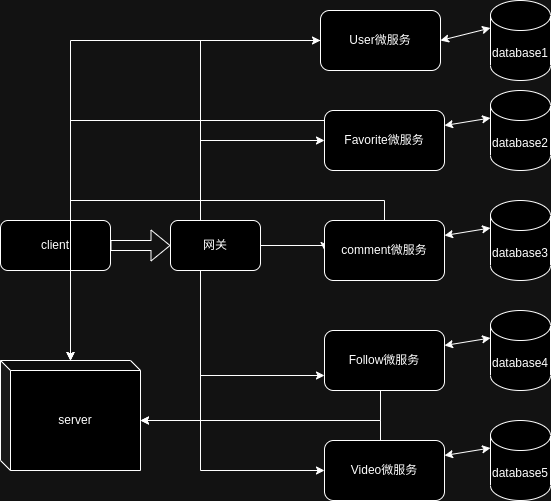

The diagram above was exported from draw.io. Its source (the exported page's mxGraphModel, read from the mxfile embedded in the PNG):
<mxGraphModel dx="1050" dy="546" grid="1" gridSize="10" guides="1" tooltips="1" connect="1" arrows="1" fold="1" page="1" pageScale="1" pageWidth="827" pageHeight="1169" math="0" shadow="0">
  <root>
    <mxCell id="0" />
    <mxCell id="1" parent="0" />
    <mxCell id="isOdR9R_Xr2HCK7QYHyX-1" value="client" style="rounded=1;whiteSpace=wrap;html=1;" vertex="1" parent="1">
      <mxGeometry x="30" y="270" width="110" height="50" as="geometry" />
    </mxCell>
    <mxCell id="isOdR9R_Xr2HCK7QYHyX-16" style="edgeStyle=orthogonalEdgeStyle;rounded=0;orthogonalLoop=1;jettySize=auto;html=1;entryX=0;entryY=0.5;entryDx=0;entryDy=0;" edge="1" parent="1" source="isOdR9R_Xr2HCK7QYHyX-2" target="isOdR9R_Xr2HCK7QYHyX-4">
      <mxGeometry relative="1" as="geometry">
        <Array as="points">
          <mxPoint x="230" y="90" />
        </Array>
      </mxGeometry>
    </mxCell>
    <mxCell id="isOdR9R_Xr2HCK7QYHyX-17" style="edgeStyle=orthogonalEdgeStyle;rounded=0;orthogonalLoop=1;jettySize=auto;html=1;entryX=0;entryY=0.5;entryDx=0;entryDy=0;" edge="1" parent="1" source="isOdR9R_Xr2HCK7QYHyX-2" target="isOdR9R_Xr2HCK7QYHyX-5">
      <mxGeometry relative="1" as="geometry">
        <Array as="points">
          <mxPoint x="230" y="190" />
        </Array>
      </mxGeometry>
    </mxCell>
    <mxCell id="isOdR9R_Xr2HCK7QYHyX-19" style="edgeStyle=orthogonalEdgeStyle;rounded=0;orthogonalLoop=1;jettySize=auto;html=1;entryX=0;entryY=0.5;entryDx=0;entryDy=0;" edge="1" parent="1" source="isOdR9R_Xr2HCK7QYHyX-2" target="isOdR9R_Xr2HCK7QYHyX-6">
      <mxGeometry relative="1" as="geometry">
        <Array as="points">
          <mxPoint x="354" y="295" />
        </Array>
      </mxGeometry>
    </mxCell>
    <mxCell id="isOdR9R_Xr2HCK7QYHyX-20" style="edgeStyle=orthogonalEdgeStyle;rounded=0;orthogonalLoop=1;jettySize=auto;html=1;entryX=0;entryY=0.75;entryDx=0;entryDy=0;" edge="1" parent="1" source="isOdR9R_Xr2HCK7QYHyX-2" target="isOdR9R_Xr2HCK7QYHyX-7">
      <mxGeometry relative="1" as="geometry">
        <Array as="points">
          <mxPoint x="230" y="425" />
        </Array>
      </mxGeometry>
    </mxCell>
    <mxCell id="isOdR9R_Xr2HCK7QYHyX-21" style="edgeStyle=orthogonalEdgeStyle;rounded=0;orthogonalLoop=1;jettySize=auto;html=1;entryX=0;entryY=0.5;entryDx=0;entryDy=0;" edge="1" parent="1" source="isOdR9R_Xr2HCK7QYHyX-2" target="isOdR9R_Xr2HCK7QYHyX-3">
      <mxGeometry relative="1" as="geometry">
        <Array as="points">
          <mxPoint x="230" y="520" />
        </Array>
      </mxGeometry>
    </mxCell>
    <mxCell id="isOdR9R_Xr2HCK7QYHyX-2" value="网关" style="rounded=1;whiteSpace=wrap;html=1;" vertex="1" parent="1">
      <mxGeometry x="200" y="270" width="90" height="50" as="geometry" />
    </mxCell>
    <mxCell id="isOdR9R_Xr2HCK7QYHyX-33" style="edgeStyle=orthogonalEdgeStyle;rounded=0;orthogonalLoop=1;jettySize=auto;html=1;entryX=0;entryY=0;entryDx=140;entryDy=60;entryPerimeter=0;" edge="1" parent="1" source="isOdR9R_Xr2HCK7QYHyX-3" target="isOdR9R_Xr2HCK7QYHyX-14">
      <mxGeometry relative="1" as="geometry">
        <Array as="points">
          <mxPoint x="410" y="470" />
        </Array>
      </mxGeometry>
    </mxCell>
    <mxCell id="isOdR9R_Xr2HCK7QYHyX-3" value="Video微服务" style="rounded=1;whiteSpace=wrap;html=1;" vertex="1" parent="1">
      <mxGeometry x="354" y="490" width="120" height="60" as="geometry" />
    </mxCell>
    <mxCell id="isOdR9R_Xr2HCK7QYHyX-29" style="edgeStyle=orthogonalEdgeStyle;rounded=0;orthogonalLoop=1;jettySize=auto;html=1;" edge="1" parent="1" source="isOdR9R_Xr2HCK7QYHyX-4" target="isOdR9R_Xr2HCK7QYHyX-14">
      <mxGeometry relative="1" as="geometry" />
    </mxCell>
    <mxCell id="isOdR9R_Xr2HCK7QYHyX-4" value="User微服务" style="rounded=1;whiteSpace=wrap;html=1;" vertex="1" parent="1">
      <mxGeometry x="350" y="60" width="120" height="60" as="geometry" />
    </mxCell>
    <mxCell id="isOdR9R_Xr2HCK7QYHyX-30" style="edgeStyle=orthogonalEdgeStyle;rounded=0;orthogonalLoop=1;jettySize=auto;html=1;" edge="1" parent="1" source="isOdR9R_Xr2HCK7QYHyX-5" target="isOdR9R_Xr2HCK7QYHyX-14">
      <mxGeometry relative="1" as="geometry">
        <Array as="points">
          <mxPoint x="100" y="170" />
        </Array>
      </mxGeometry>
    </mxCell>
    <mxCell id="isOdR9R_Xr2HCK7QYHyX-5" value="Favorite微服务" style="rounded=1;whiteSpace=wrap;html=1;" vertex="1" parent="1">
      <mxGeometry x="354" y="160" width="120" height="60" as="geometry" />
    </mxCell>
    <mxCell id="isOdR9R_Xr2HCK7QYHyX-31" style="edgeStyle=orthogonalEdgeStyle;rounded=0;orthogonalLoop=1;jettySize=auto;html=1;" edge="1" parent="1" source="isOdR9R_Xr2HCK7QYHyX-6" target="isOdR9R_Xr2HCK7QYHyX-14">
      <mxGeometry relative="1" as="geometry">
        <Array as="points">
          <mxPoint x="414" y="250" />
          <mxPoint x="100" y="250" />
        </Array>
      </mxGeometry>
    </mxCell>
    <mxCell id="isOdR9R_Xr2HCK7QYHyX-6" value="comment微服务" style="rounded=1;whiteSpace=wrap;html=1;" vertex="1" parent="1">
      <mxGeometry x="354" y="270" width="120" height="60" as="geometry" />
    </mxCell>
    <mxCell id="isOdR9R_Xr2HCK7QYHyX-32" style="edgeStyle=orthogonalEdgeStyle;rounded=0;orthogonalLoop=1;jettySize=auto;html=1;entryX=0;entryY=0;entryDx=140;entryDy=60;entryPerimeter=0;" edge="1" parent="1" source="isOdR9R_Xr2HCK7QYHyX-7" target="isOdR9R_Xr2HCK7QYHyX-14">
      <mxGeometry relative="1" as="geometry">
        <Array as="points">
          <mxPoint x="410" y="470" />
        </Array>
      </mxGeometry>
    </mxCell>
    <mxCell id="isOdR9R_Xr2HCK7QYHyX-7" value="Follow微服务" style="rounded=1;whiteSpace=wrap;html=1;" vertex="1" parent="1">
      <mxGeometry x="354" y="380" width="120" height="60" as="geometry" />
    </mxCell>
    <mxCell id="isOdR9R_Xr2HCK7QYHyX-8" value="database1" style="shape=cylinder3;whiteSpace=wrap;html=1;boundedLbl=1;backgroundOutline=1;size=15;" vertex="1" parent="1">
      <mxGeometry x="520" y="50" width="60" height="80" as="geometry" />
    </mxCell>
    <mxCell id="isOdR9R_Xr2HCK7QYHyX-10" value="database2" style="shape=cylinder3;whiteSpace=wrap;html=1;boundedLbl=1;backgroundOutline=1;size=15;" vertex="1" parent="1">
      <mxGeometry x="520" y="140" width="60" height="80" as="geometry" />
    </mxCell>
    <mxCell id="isOdR9R_Xr2HCK7QYHyX-11" value="database3" style="shape=cylinder3;whiteSpace=wrap;html=1;boundedLbl=1;backgroundOutline=1;size=15;" vertex="1" parent="1">
      <mxGeometry x="520" y="250" width="60" height="80" as="geometry" />
    </mxCell>
    <mxCell id="isOdR9R_Xr2HCK7QYHyX-12" value="database4" style="shape=cylinder3;whiteSpace=wrap;html=1;boundedLbl=1;backgroundOutline=1;size=15;" vertex="1" parent="1">
      <mxGeometry x="520" y="360" width="60" height="80" as="geometry" />
    </mxCell>
    <mxCell id="isOdR9R_Xr2HCK7QYHyX-13" value="database5" style="shape=cylinder3;whiteSpace=wrap;html=1;boundedLbl=1;backgroundOutline=1;size=15;" vertex="1" parent="1">
      <mxGeometry x="520" y="470" width="60" height="80" as="geometry" />
    </mxCell>
    <mxCell id="isOdR9R_Xr2HCK7QYHyX-14" value="server" style="shape=cube;whiteSpace=wrap;html=1;boundedLbl=1;backgroundOutline=1;darkOpacity=0.05;darkOpacity2=0.1;size=10;" vertex="1" parent="1">
      <mxGeometry x="30" y="410" width="140" height="110" as="geometry" />
    </mxCell>
    <mxCell id="isOdR9R_Xr2HCK7QYHyX-15" value="" style="shape=flexArrow;endArrow=classic;html=1;rounded=0;exitX=1;exitY=0.5;exitDx=0;exitDy=0;" edge="1" parent="1" source="isOdR9R_Xr2HCK7QYHyX-1">
      <mxGeometry width="50" height="50" relative="1" as="geometry">
        <mxPoint x="390" y="350" as="sourcePoint" />
        <mxPoint x="200" y="295" as="targetPoint" />
      </mxGeometry>
    </mxCell>
    <mxCell id="isOdR9R_Xr2HCK7QYHyX-23" value="" style="endArrow=classic;startArrow=classic;html=1;rounded=0;entryX=0;entryY=0;entryDx=0;entryDy=27.5;entryPerimeter=0;exitX=1;exitY=0.5;exitDx=0;exitDy=0;" edge="1" parent="1" source="isOdR9R_Xr2HCK7QYHyX-4" target="isOdR9R_Xr2HCK7QYHyX-8">
      <mxGeometry width="50" height="50" relative="1" as="geometry">
        <mxPoint x="390" y="310" as="sourcePoint" />
        <mxPoint x="440" y="260" as="targetPoint" />
      </mxGeometry>
    </mxCell>
    <mxCell id="isOdR9R_Xr2HCK7QYHyX-25" value="" style="endArrow=classic;startArrow=classic;html=1;rounded=0;entryX=0;entryY=0;entryDx=0;entryDy=27.5;entryPerimeter=0;exitX=1;exitY=0.25;exitDx=0;exitDy=0;" edge="1" parent="1" source="isOdR9R_Xr2HCK7QYHyX-7" target="isOdR9R_Xr2HCK7QYHyX-12">
      <mxGeometry width="50" height="50" relative="1" as="geometry">
        <mxPoint x="490" y="110" as="sourcePoint" />
        <mxPoint x="540" y="98" as="targetPoint" />
      </mxGeometry>
    </mxCell>
    <mxCell id="isOdR9R_Xr2HCK7QYHyX-26" value="" style="endArrow=classic;startArrow=classic;html=1;rounded=0;entryX=0;entryY=0;entryDx=0;entryDy=27.5;entryPerimeter=0;exitX=1;exitY=0.25;exitDx=0;exitDy=0;" edge="1" parent="1" source="isOdR9R_Xr2HCK7QYHyX-6" target="isOdR9R_Xr2HCK7QYHyX-11">
      <mxGeometry width="50" height="50" relative="1" as="geometry">
        <mxPoint x="500" y="120" as="sourcePoint" />
        <mxPoint x="550" y="108" as="targetPoint" />
      </mxGeometry>
    </mxCell>
    <mxCell id="isOdR9R_Xr2HCK7QYHyX-27" value="" style="endArrow=classic;startArrow=classic;html=1;rounded=0;entryX=0;entryY=0;entryDx=0;entryDy=27.5;entryPerimeter=0;exitX=1;exitY=0.25;exitDx=0;exitDy=0;" edge="1" parent="1" source="isOdR9R_Xr2HCK7QYHyX-5" target="isOdR9R_Xr2HCK7QYHyX-10">
      <mxGeometry width="50" height="50" relative="1" as="geometry">
        <mxPoint x="510" y="130" as="sourcePoint" />
        <mxPoint x="560" y="118" as="targetPoint" />
      </mxGeometry>
    </mxCell>
    <mxCell id="isOdR9R_Xr2HCK7QYHyX-28" value="" style="endArrow=classic;startArrow=classic;html=1;rounded=0;entryX=0;entryY=0;entryDx=0;entryDy=27.5;entryPerimeter=0;exitX=1;exitY=0.25;exitDx=0;exitDy=0;" edge="1" parent="1" source="isOdR9R_Xr2HCK7QYHyX-3" target="isOdR9R_Xr2HCK7QYHyX-13">
      <mxGeometry width="50" height="50" relative="1" as="geometry">
        <mxPoint x="520" y="140" as="sourcePoint" />
        <mxPoint x="570" y="128" as="targetPoint" />
      </mxGeometry>
    </mxCell>
  </root>
</mxGraphModel>